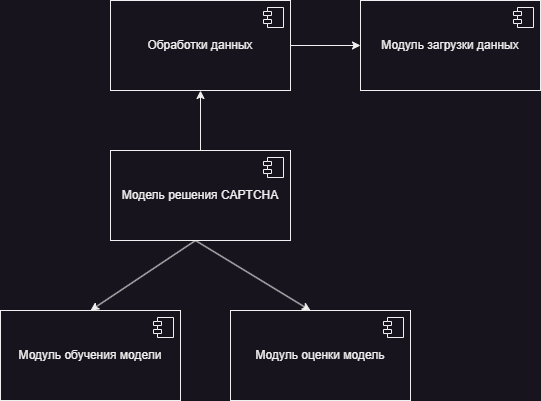

The diagram above was exported from draw.io. Its source (the exported page's mxGraphModel, read from the mxfile embedded in the PNG):
<mxGraphModel dx="1434" dy="788" grid="1" gridSize="10" guides="1" tooltips="1" connect="1" arrows="1" fold="1" page="1" pageScale="1" pageWidth="850" pageHeight="1100" math="0" shadow="0">
  <root>
    <mxCell id="0" />
    <mxCell id="1" parent="0" />
    <mxCell id="Cs1TtsF88FdKQHDhoaE4-2" value="" style="endArrow=classic;html=1;rounded=0;exitX=1;exitY=0.5;exitDx=0;exitDy=0;entryX=0;entryY=0.5;entryDx=0;entryDy=0;" parent="1" target="aHpZQ0cx96ZXkb9px2Vf-15" edge="1" source="aHpZQ0cx96ZXkb9px2Vf-11">
      <mxGeometry width="50" height="50" relative="1" as="geometry">
        <mxPoint x="540" y="444.5" as="sourcePoint" />
        <mxPoint x="620" y="445" as="targetPoint" />
      </mxGeometry>
    </mxCell>
    <mxCell id="Cs1TtsF88FdKQHDhoaE4-4" value="" style="endArrow=classic;html=1;rounded=0;exitX=0.5;exitY=0;exitDx=0;exitDy=0;entryX=0.5;entryY=1;entryDx=0;entryDy=0;" parent="1" target="aHpZQ0cx96ZXkb9px2Vf-11" edge="1" source="aHpZQ0cx96ZXkb9px2Vf-4">
      <mxGeometry width="50" height="50" relative="1" as="geometry">
        <mxPoint x="425" y="310" as="sourcePoint" />
        <mxPoint x="580" y="270" as="targetPoint" />
      </mxGeometry>
    </mxCell>
    <mxCell id="Cs1TtsF88FdKQHDhoaE4-13" value="" style="endArrow=classic;html=1;rounded=0;entryX=0.5;entryY=0;entryDx=0;entryDy=0;" parent="1" edge="1">
      <mxGeometry width="50" height="50" relative="1" as="geometry">
        <mxPoint x="435" y="490" as="sourcePoint" />
        <mxPoint x="550" y="560" as="targetPoint" />
      </mxGeometry>
    </mxCell>
    <mxCell id="Cs1TtsF88FdKQHDhoaE4-14" value="" style="endArrow=classic;html=1;rounded=0;entryX=0.5;entryY=0;entryDx=0;entryDy=0;" parent="1" edge="1">
      <mxGeometry width="50" height="50" relative="1" as="geometry">
        <mxPoint x="435" y="490" as="sourcePoint" />
        <mxPoint x="330" y="560" as="targetPoint" />
      </mxGeometry>
    </mxCell>
    <mxCell id="aHpZQ0cx96ZXkb9px2Vf-4" value="Модель решения CAPTCHA" style="html=1;dropTarget=0;whiteSpace=wrap;" vertex="1" parent="1">
      <mxGeometry x="350" y="400" width="180" height="90" as="geometry" />
    </mxCell>
    <mxCell id="aHpZQ0cx96ZXkb9px2Vf-5" value="" style="shape=module;jettyWidth=8;jettyHeight=4;" vertex="1" parent="aHpZQ0cx96ZXkb9px2Vf-4">
      <mxGeometry x="1" width="20" height="20" relative="1" as="geometry">
        <mxPoint x="-27" y="7" as="offset" />
      </mxGeometry>
    </mxCell>
    <mxCell id="aHpZQ0cx96ZXkb9px2Vf-7" value="Модуль обучения модели" style="html=1;dropTarget=0;whiteSpace=wrap;" vertex="1" parent="1">
      <mxGeometry x="240" y="560" width="180" height="90" as="geometry" />
    </mxCell>
    <mxCell id="aHpZQ0cx96ZXkb9px2Vf-8" value="" style="shape=module;jettyWidth=8;jettyHeight=4;" vertex="1" parent="aHpZQ0cx96ZXkb9px2Vf-7">
      <mxGeometry x="1" width="20" height="20" relative="1" as="geometry">
        <mxPoint x="-27" y="7" as="offset" />
      </mxGeometry>
    </mxCell>
    <mxCell id="aHpZQ0cx96ZXkb9px2Vf-9" value="Модуль оценки модель" style="html=1;dropTarget=0;whiteSpace=wrap;" vertex="1" parent="1">
      <mxGeometry x="470" y="560" width="180" height="90" as="geometry" />
    </mxCell>
    <mxCell id="aHpZQ0cx96ZXkb9px2Vf-10" value="" style="shape=module;jettyWidth=8;jettyHeight=4;" vertex="1" parent="aHpZQ0cx96ZXkb9px2Vf-9">
      <mxGeometry x="1" width="20" height="20" relative="1" as="geometry">
        <mxPoint x="-27" y="7" as="offset" />
      </mxGeometry>
    </mxCell>
    <mxCell id="aHpZQ0cx96ZXkb9px2Vf-11" value="Обработки данных" style="html=1;dropTarget=0;whiteSpace=wrap;" vertex="1" parent="1">
      <mxGeometry x="350" y="250" width="180" height="90" as="geometry" />
    </mxCell>
    <mxCell id="aHpZQ0cx96ZXkb9px2Vf-12" value="" style="shape=module;jettyWidth=8;jettyHeight=4;" vertex="1" parent="aHpZQ0cx96ZXkb9px2Vf-11">
      <mxGeometry x="1" width="20" height="20" relative="1" as="geometry">
        <mxPoint x="-27" y="7" as="offset" />
      </mxGeometry>
    </mxCell>
    <mxCell id="aHpZQ0cx96ZXkb9px2Vf-15" value="Модуль загрузки данных" style="html=1;dropTarget=0;whiteSpace=wrap;" vertex="1" parent="1">
      <mxGeometry x="600" y="250" width="180" height="90" as="geometry" />
    </mxCell>
    <mxCell id="aHpZQ0cx96ZXkb9px2Vf-16" value="" style="shape=module;jettyWidth=8;jettyHeight=4;" vertex="1" parent="aHpZQ0cx96ZXkb9px2Vf-15">
      <mxGeometry x="1" width="20" height="20" relative="1" as="geometry">
        <mxPoint x="-27" y="7" as="offset" />
      </mxGeometry>
    </mxCell>
  </root>
</mxGraphModel>